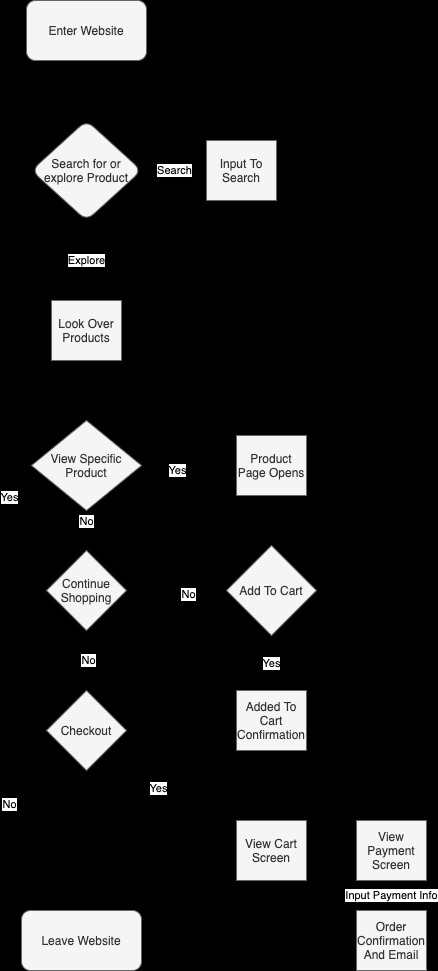

The diagram above was exported from draw.io. Its source (the exported page's mxGraphModel, read from the mxfile embedded in the PNG):
<mxGraphModel dx="299" dy="657" grid="1" gridSize="10" guides="1" tooltips="1" connect="1" arrows="1" fold="1" page="1" pageScale="1" pageWidth="850" pageHeight="1100" background="#000000" math="0" shadow="0">
  <root>
    <mxCell id="0" />
    <mxCell id="1" parent="0" />
    <mxCell id="6" style="edgeStyle=orthogonalEdgeStyle;rounded=0;orthogonalLoop=1;jettySize=auto;html=1;entryX=0.5;entryY=0;entryDx=0;entryDy=0;" edge="1" parent="1" source="4" target="5">
      <mxGeometry relative="1" as="geometry" />
    </mxCell>
    <mxCell id="4" value="Enter Website" style="whiteSpace=wrap;html=1;rounded=1;comic=0;fillColor=#f5f5f5;strokeColor=#666666;fontColor=#333333;" vertex="1" parent="1">
      <mxGeometry x="380" y="70" width="120" height="60" as="geometry" />
    </mxCell>
    <mxCell id="9" value="Explore" style="edgeStyle=orthogonalEdgeStyle;rounded=0;orthogonalLoop=1;jettySize=auto;html=1;" edge="1" parent="1" source="5" target="8">
      <mxGeometry relative="1" as="geometry" />
    </mxCell>
    <mxCell id="12" value="Search&lt;br&gt;" style="edgeStyle=orthogonalEdgeStyle;rounded=0;orthogonalLoop=1;jettySize=auto;html=1;" edge="1" parent="1" source="5" target="10">
      <mxGeometry relative="1" as="geometry" />
    </mxCell>
    <mxCell id="5" value="Search for or explore Product" style="rhombus;whiteSpace=wrap;html=1;rounded=1;comic=0;fillColor=#f5f5f5;strokeColor=#666666;fontColor=#333333;" vertex="1" parent="1">
      <mxGeometry x="385" y="190" width="110" height="100" as="geometry" />
    </mxCell>
    <mxCell id="14" style="edgeStyle=orthogonalEdgeStyle;rounded=0;orthogonalLoop=1;jettySize=auto;html=1;" edge="1" parent="1" source="8" target="13">
      <mxGeometry relative="1" as="geometry" />
    </mxCell>
    <mxCell id="8" value="Look Over Products" style="whiteSpace=wrap;html=1;rounded=0;comic=0;fillColor=#f5f5f5;strokeColor=#666666;fontColor=#333333;" vertex="1" parent="1">
      <mxGeometry x="405" y="370" width="70" height="60" as="geometry" />
    </mxCell>
    <mxCell id="11" style="edgeStyle=orthogonalEdgeStyle;rounded=0;orthogonalLoop=1;jettySize=auto;html=1;entryX=1;entryY=0.5;entryDx=0;entryDy=0;exitX=0.5;exitY=1;exitDx=0;exitDy=0;" edge="1" parent="1" source="10" target="8">
      <mxGeometry relative="1" as="geometry">
        <Array as="points">
          <mxPoint x="600" y="270" />
          <mxPoint x="600" y="400" />
        </Array>
      </mxGeometry>
    </mxCell>
    <mxCell id="10" value="Input To Search" style="whiteSpace=wrap;html=1;rounded=0;comic=0;fillColor=#f5f5f5;strokeColor=#666666;fontColor=#333333;" vertex="1" parent="1">
      <mxGeometry x="560" y="210" width="70" height="60" as="geometry" />
    </mxCell>
    <mxCell id="19" style="edgeStyle=orthogonalEdgeStyle;rounded=0;orthogonalLoop=1;jettySize=auto;html=1;entryX=0;entryY=0.5;entryDx=0;entryDy=0;" edge="1" parent="1" source="13" target="18">
      <mxGeometry relative="1" as="geometry" />
    </mxCell>
    <mxCell id="20" value="Yes" style="edgeLabel;html=1;align=center;verticalAlign=middle;resizable=0;points=[];" vertex="1" connectable="0" parent="19">
      <mxGeometry x="-0.2632" y="-4" relative="1" as="geometry">
        <mxPoint as="offset" />
      </mxGeometry>
    </mxCell>
    <mxCell id="24" style="edgeStyle=orthogonalEdgeStyle;rounded=0;orthogonalLoop=1;jettySize=auto;html=1;entryX=0.5;entryY=0;entryDx=0;entryDy=0;" edge="1" parent="1" source="13" target="23">
      <mxGeometry relative="1" as="geometry" />
    </mxCell>
    <mxCell id="28" value="No" style="edgeLabel;html=1;align=center;verticalAlign=middle;resizable=0;points=[];" vertex="1" connectable="0" parent="24">
      <mxGeometry x="-0.5" y="-1" relative="1" as="geometry">
        <mxPoint as="offset" />
      </mxGeometry>
    </mxCell>
    <mxCell id="13" value="View Specific Product" style="rhombus;whiteSpace=wrap;html=1;rounded=0;comic=0;fillColor=#f5f5f5;strokeColor=#666666;fontColor=#333333;" vertex="1" parent="1">
      <mxGeometry x="385" y="490" width="110" height="90" as="geometry" />
    </mxCell>
    <mxCell id="22" style="edgeStyle=orthogonalEdgeStyle;rounded=0;orthogonalLoop=1;jettySize=auto;html=1;entryX=0.5;entryY=0;entryDx=0;entryDy=0;" edge="1" parent="1" source="18" target="21">
      <mxGeometry relative="1" as="geometry" />
    </mxCell>
    <mxCell id="18" value="Product Page Opens" style="whiteSpace=wrap;html=1;rounded=0;comic=0;fillColor=#f5f5f5;strokeColor=#666666;fontColor=#333333;" vertex="1" parent="1">
      <mxGeometry x="590" y="505" width="70" height="60" as="geometry" />
    </mxCell>
    <mxCell id="29" style="edgeStyle=orthogonalEdgeStyle;rounded=0;orthogonalLoop=1;jettySize=auto;html=1;entryX=1;entryY=0.5;entryDx=0;entryDy=0;" edge="1" parent="1" source="21" target="23">
      <mxGeometry relative="1" as="geometry" />
    </mxCell>
    <mxCell id="30" value="No" style="edgeLabel;html=1;align=center;verticalAlign=middle;resizable=0;points=[];" vertex="1" connectable="0" parent="29">
      <mxGeometry x="-0.22" y="3" relative="1" as="geometry">
        <mxPoint as="offset" />
      </mxGeometry>
    </mxCell>
    <mxCell id="32" value="Yes" style="edgeStyle=orthogonalEdgeStyle;rounded=0;orthogonalLoop=1;jettySize=auto;html=1;" edge="1" parent="1" source="21" target="31">
      <mxGeometry relative="1" as="geometry" />
    </mxCell>
    <mxCell id="21" value="Add To Cart" style="rhombus;whiteSpace=wrap;html=1;rounded=0;comic=0;fillColor=#f5f5f5;strokeColor=#666666;fontColor=#333333;" vertex="1" parent="1">
      <mxGeometry x="580" y="615" width="90" height="90" as="geometry" />
    </mxCell>
    <mxCell id="26" style="edgeStyle=orthogonalEdgeStyle;rounded=0;orthogonalLoop=1;jettySize=auto;html=1;entryX=0;entryY=0.5;entryDx=0;entryDy=0;" edge="1" parent="1" source="23" target="5">
      <mxGeometry relative="1" as="geometry">
        <Array as="points">
          <mxPoint x="365" y="660" />
          <mxPoint x="365" y="240" />
        </Array>
      </mxGeometry>
    </mxCell>
    <mxCell id="27" value="Yes" style="edgeLabel;html=1;align=center;verticalAlign=middle;resizable=0;points=[];" vertex="1" connectable="0" parent="26">
      <mxGeometry x="-0.4568" y="3" relative="1" as="geometry">
        <mxPoint as="offset" />
      </mxGeometry>
    </mxCell>
    <mxCell id="35" style="edgeStyle=orthogonalEdgeStyle;rounded=0;orthogonalLoop=1;jettySize=auto;html=1;" edge="1" parent="1" source="23" target="34">
      <mxGeometry relative="1" as="geometry" />
    </mxCell>
    <mxCell id="36" value="No" style="edgeLabel;html=1;align=center;verticalAlign=middle;resizable=0;points=[];" vertex="1" connectable="0" parent="35">
      <mxGeometry x="-0.05" y="1" relative="1" as="geometry">
        <mxPoint as="offset" />
      </mxGeometry>
    </mxCell>
    <mxCell id="23" value="Continue Shopping" style="rhombus;whiteSpace=wrap;html=1;rounded=0;comic=0;fillColor=#f5f5f5;strokeColor=#666666;fontColor=#333333;" vertex="1" parent="1">
      <mxGeometry x="400" y="620" width="80" height="80" as="geometry" />
    </mxCell>
    <mxCell id="33" style="edgeStyle=orthogonalEdgeStyle;rounded=0;orthogonalLoop=1;jettySize=auto;html=1;entryX=1;entryY=0;entryDx=0;entryDy=0;" edge="1" parent="1" source="31" target="23">
      <mxGeometry relative="1" as="geometry">
        <Array as="points">
          <mxPoint x="520" y="790" />
          <mxPoint x="520" y="640" />
        </Array>
      </mxGeometry>
    </mxCell>
    <mxCell id="31" value="Added To Cart Confirmation" style="whiteSpace=wrap;html=1;rounded=0;comic=0;fillColor=#f5f5f5;strokeColor=#666666;fontColor=#333333;" vertex="1" parent="1">
      <mxGeometry x="590" y="760" width="70" height="60" as="geometry" />
    </mxCell>
    <mxCell id="38" style="edgeStyle=orthogonalEdgeStyle;rounded=0;orthogonalLoop=1;jettySize=auto;html=1;entryX=0;entryY=0.5;entryDx=0;entryDy=0;" edge="1" parent="1" source="34" target="37">
      <mxGeometry relative="1" as="geometry">
        <Array as="points">
          <mxPoint x="365" y="800" />
          <mxPoint x="365" y="1010" />
        </Array>
      </mxGeometry>
    </mxCell>
    <mxCell id="39" value="No" style="edgeLabel;html=1;align=center;verticalAlign=middle;resizable=0;points=[];" vertex="1" connectable="0" parent="38">
      <mxGeometry x="-0.1547" y="-3" relative="1" as="geometry">
        <mxPoint as="offset" />
      </mxGeometry>
    </mxCell>
    <mxCell id="41" style="edgeStyle=orthogonalEdgeStyle;rounded=0;orthogonalLoop=1;jettySize=auto;html=1;entryX=0;entryY=0.5;entryDx=0;entryDy=0;" edge="1" parent="1" source="34" target="40">
      <mxGeometry relative="1" as="geometry">
        <Array as="points">
          <mxPoint x="510" y="800" />
          <mxPoint x="510" y="920" />
        </Array>
      </mxGeometry>
    </mxCell>
    <mxCell id="42" value="Yes" style="edgeLabel;html=1;align=center;verticalAlign=middle;resizable=0;points=[];" vertex="1" connectable="0" parent="41">
      <mxGeometry x="-0.2417" y="1" relative="1" as="geometry">
        <mxPoint as="offset" />
      </mxGeometry>
    </mxCell>
    <mxCell id="34" value="Checkout" style="rhombus;whiteSpace=wrap;html=1;rounded=0;comic=0;fillColor=#f5f5f5;strokeColor=#666666;fontColor=#333333;" vertex="1" parent="1">
      <mxGeometry x="400" y="760" width="80" height="80" as="geometry" />
    </mxCell>
    <mxCell id="37" value="Leave Website" style="whiteSpace=wrap;html=1;rounded=1;comic=0;fillColor=#f5f5f5;strokeColor=#666666;fontColor=#333333;" vertex="1" parent="1">
      <mxGeometry x="375" y="980" width="120" height="60" as="geometry" />
    </mxCell>
    <mxCell id="43" style="edgeStyle=orthogonalEdgeStyle;rounded=0;orthogonalLoop=1;jettySize=auto;html=1;entryX=0;entryY=0.5;entryDx=0;entryDy=0;" edge="1" parent="1" source="40" target="45">
      <mxGeometry relative="1" as="geometry">
        <mxPoint x="670" y="920" as="targetPoint" />
      </mxGeometry>
    </mxCell>
    <mxCell id="40" value="View Cart Screen" style="whiteSpace=wrap;html=1;rounded=0;comic=0;fillColor=#f5f5f5;strokeColor=#666666;fontColor=#333333;" vertex="1" parent="1">
      <mxGeometry x="590" y="890" width="70" height="60" as="geometry" />
    </mxCell>
    <mxCell id="47" value="Input Payment Info" style="edgeStyle=orthogonalEdgeStyle;rounded=0;orthogonalLoop=1;jettySize=auto;html=1;entryX=0.5;entryY=0;entryDx=0;entryDy=0;" edge="1" parent="1" source="45" target="46">
      <mxGeometry relative="1" as="geometry" />
    </mxCell>
    <mxCell id="45" value="View Payment Screen" style="whiteSpace=wrap;html=1;rounded=0;comic=0;fillColor=#f5f5f5;strokeColor=#666666;fontColor=#333333;" vertex="1" parent="1">
      <mxGeometry x="710" y="890" width="70" height="60" as="geometry" />
    </mxCell>
    <mxCell id="48" style="edgeStyle=orthogonalEdgeStyle;rounded=0;orthogonalLoop=1;jettySize=auto;html=1;entryX=1;entryY=0.5;entryDx=0;entryDy=0;" edge="1" parent="1" source="46" target="37">
      <mxGeometry relative="1" as="geometry" />
    </mxCell>
    <mxCell id="46" value="Order Confirmation And Email" style="whiteSpace=wrap;html=1;rounded=0;comic=0;fillColor=#f5f5f5;strokeColor=#666666;fontColor=#333333;" vertex="1" parent="1">
      <mxGeometry x="710" y="980" width="70" height="60" as="geometry" />
    </mxCell>
  </root>
</mxGraphModel>